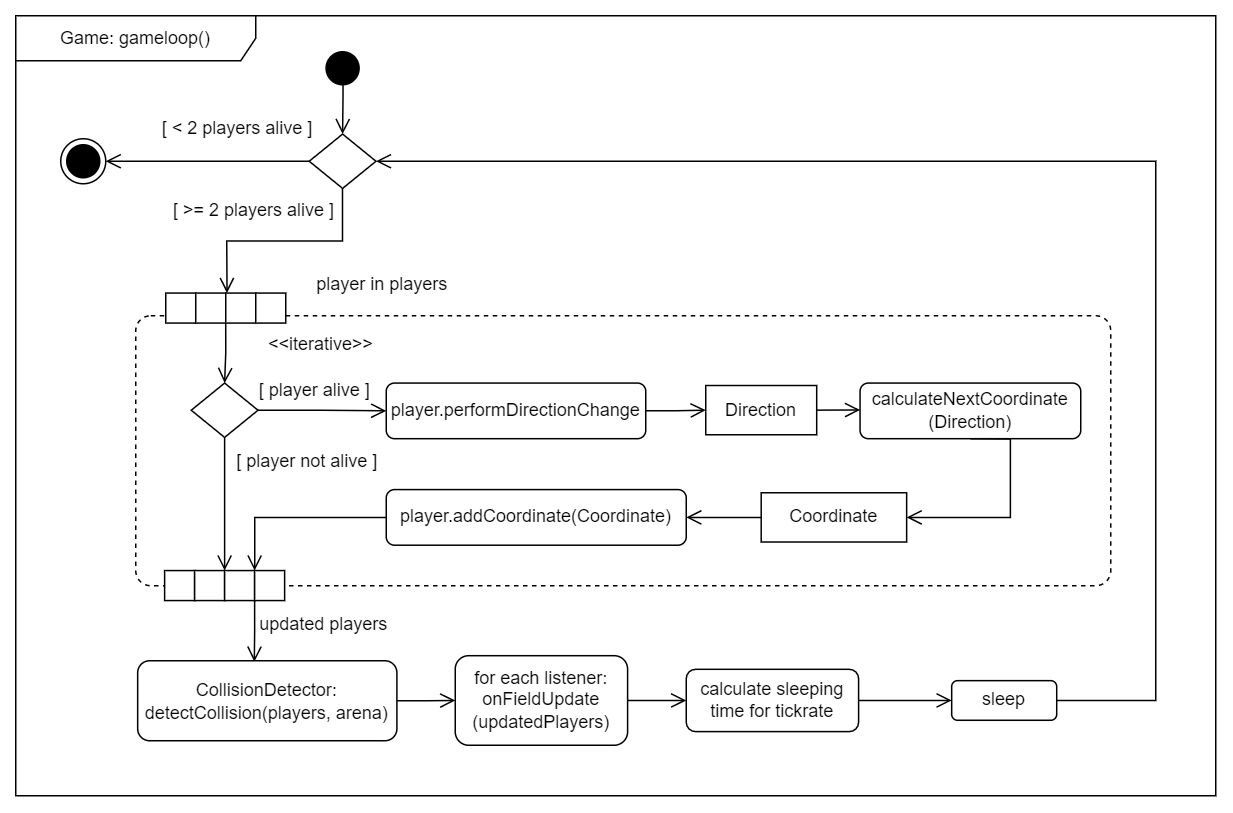

The diagram above was exported from draw.io. Its source (the exported page's mxGraphModel, read from the mxfile embedded in the PNG):
<mxGraphModel dx="5476" dy="2633" grid="1" gridSize="10" guides="1" tooltips="1" connect="1" arrows="1" fold="1" page="1" pageScale="1" pageWidth="827" pageHeight="1169" math="0" shadow="0">
  <root>
    <mxCell id="0" />
    <mxCell id="1" parent="0" />
    <mxCell id="2" value="player in players" style="text;html=1;strokeColor=none;fillColor=none;align=center;verticalAlign=middle;whiteSpace=wrap;rounded=0;" vertex="1" parent="1">
      <mxGeometry x="-363.2500000000001" y="-685.9499999999999" width="175" height="30" as="geometry" />
    </mxCell>
    <mxCell id="3" value="" style="ellipse;html=1;shape=startState;fillColor=#000000;strokeColor=#000000;" vertex="1" parent="1">
      <mxGeometry x="-317.1" y="-829.9999999999999" width="30" height="30" as="geometry" />
    </mxCell>
    <mxCell id="4" value="" style="edgeStyle=orthogonalEdgeStyle;html=1;verticalAlign=bottom;endArrow=open;endSize=8;strokeColor=#000000;rounded=0;entryX=0.5;entryY=0;entryDx=0;entryDy=0;" edge="1" target="7" parent="1">
      <mxGeometry relative="1" as="geometry">
        <mxPoint x="-302.36000000000024" y="-755.1099999999988" as="targetPoint" />
        <Array as="points" />
        <mxPoint x="-301.84000000000015" y="-822.1199999999999" as="sourcePoint" />
      </mxGeometry>
    </mxCell>
    <mxCell id="5" style="edgeStyle=orthogonalEdgeStyle;rounded=0;orthogonalLoop=1;jettySize=auto;html=1;exitX=0.5;exitY=1;exitDx=0;exitDy=0;entryX=0.5;entryY=0;entryDx=0;entryDy=0;fontSize=12;endArrow=open;endFill=0;endSize=8;" edge="1" source="7" parent="1">
      <mxGeometry relative="1" as="geometry">
        <mxPoint x="-379.1999999999998" y="-665.1200000000001" as="targetPoint" />
      </mxGeometry>
    </mxCell>
    <mxCell id="6" style="edgeStyle=orthogonalEdgeStyle;rounded=0;orthogonalLoop=1;jettySize=auto;html=1;exitX=0;exitY=0.5;exitDx=0;exitDy=0;endArrow=open;endFill=0;endSize=8;" edge="1" source="7" target="10" parent="1">
      <mxGeometry relative="1" as="geometry">
        <mxPoint x="-382.35" y="-753" as="targetPoint" />
      </mxGeometry>
    </mxCell>
    <mxCell id="7" value="" style="rhombus;whiteSpace=wrap;html=1;fillColor=#FFFFFF;strokeColor=#000000;" vertex="1" parent="1">
      <mxGeometry x="-324.35" y="-771.12" width="44.5" height="36.23" as="geometry" />
    </mxCell>
    <mxCell id="8" value="[ &amp;lt; 2 players alive ]" style="text;html=1;strokeColor=none;fillColor=none;align=center;verticalAlign=middle;whiteSpace=wrap;rounded=0;strokeWidth=1;fontSize=12;" vertex="1" parent="1">
      <mxGeometry x="-427.0999999999999" y="-790" width="110" height="30" as="geometry" />
    </mxCell>
    <mxCell id="9" value="[ &amp;gt;= 2 players alive ]" style="text;html=1;strokeColor=none;fillColor=none;align=center;verticalAlign=middle;whiteSpace=wrap;rounded=0;strokeWidth=1;fontSize=12;" vertex="1" parent="1">
      <mxGeometry x="-416" y="-734.89" width="110" height="30" as="geometry" />
    </mxCell>
    <mxCell id="10" value="" style="ellipse;html=1;shape=endState;fillColor=strokeColor;container=0;" vertex="1" parent="1">
      <mxGeometry x="-489.99999999999994" y="-768.0000000000001" width="30" height="30" as="geometry" />
    </mxCell>
    <mxCell id="11" style="edgeStyle=orthogonalEdgeStyle;rounded=0;orthogonalLoop=1;jettySize=auto;html=1;entryX=0;entryY=0.5;entryDx=0;entryDy=0;endArrow=open;endFill=0;endSize=8;" edge="1" source="12" target="45" parent="1">
      <mxGeometry relative="1" as="geometry" />
    </mxCell>
    <mxCell id="12" value="for each listener:&lt;br&gt;onFieldUpdate&lt;br&gt;(updatedPlayers)" style="rounded=1;whiteSpace=wrap;html=1;strokeColor=#000000;container=0;" vertex="1" parent="1">
      <mxGeometry x="-227" y="-423.37000000000006" width="114.9" height="59.7" as="geometry" />
    </mxCell>
    <mxCell id="13" value="&amp;nbsp; &amp;nbsp; &amp;nbsp; &amp;nbsp; &amp;nbsp; &amp;nbsp; &amp;nbsp; &amp;nbsp; &amp;nbsp; &amp;nbsp; &amp;nbsp; &amp;nbsp;&amp;lt;&amp;lt;iterative&amp;gt;&amp;gt;" style="dashed=1;rounded=1;absoluteArcSize=1;arcSize=20;html=1;verticalAlign=top;align=left;spacingTop=5;spacingLeft=10;" vertex="1" parent="1">
      <mxGeometry x="-440" y="-650" width="650" height="180" as="geometry" />
    </mxCell>
    <mxCell id="14" value="" style="group;resizeWidth=0;resizeHeight=0;" vertex="1" parent="1">
      <mxGeometry x="-419.9999999999999" y="-665.12" width="80" height="20" as="geometry" />
    </mxCell>
    <mxCell id="15" value="" style="resizeWidth=0;resizeHeight=0;points=[[0,0],[0.5,0],[1,0]];" vertex="1" parent="14">
      <mxGeometry width="20" height="20" relative="1" as="geometry">
        <mxPoint as="offset" />
      </mxGeometry>
    </mxCell>
    <mxCell id="16" value="" style="resizeWidth=0;resizeHeight=0;points=[[0,0],[0.5,0],[1,0]];" vertex="1" parent="14">
      <mxGeometry width="20" height="20" relative="1" as="geometry">
        <mxPoint x="20" as="offset" />
      </mxGeometry>
    </mxCell>
    <mxCell id="17" value="" style="resizeWidth=0;resizeHeight=0;points=[[0,0],[0.5,0],[1,0]];" vertex="1" parent="14">
      <mxGeometry width="20" height="20" relative="1" as="geometry">
        <mxPoint x="40" as="offset" />
      </mxGeometry>
    </mxCell>
    <mxCell id="18" value="" style="resizeWidth=0;resizeHeight=0;points=[[0,0],[0.5,0],[1,0]];" vertex="1" parent="14">
      <mxGeometry width="20" height="20" relative="1" as="geometry">
        <mxPoint x="60" as="offset" />
      </mxGeometry>
    </mxCell>
    <mxCell id="19" value="" style="edgeStyle=orthogonalEdgeStyle;html=1;verticalAlign=bottom;endArrow=open;endSize=8;strokeColor=#000000;rounded=0;entryX=0.5;entryY=0;entryDx=0;entryDy=0;exitX=0.999;exitY=1.027;exitDx=0;exitDy=0;exitPerimeter=0;" edge="1" source="16" target="22" parent="1">
      <mxGeometry relative="1" as="geometry">
        <mxPoint x="-278.3599999999999" y="-471.17693282779635" as="targetPoint" />
        <Array as="points" />
        <mxPoint x="-278.10000000000036" y="-555.1200000000002" as="sourcePoint" />
      </mxGeometry>
    </mxCell>
    <mxCell id="20" style="edgeStyle=orthogonalEdgeStyle;rounded=0;orthogonalLoop=1;jettySize=auto;html=1;exitX=0.5;exitY=1;exitDx=0;exitDy=0;entryX=0.5;entryY=0;entryDx=0;entryDy=0;fontSize=12;endArrow=open;endFill=0;endSize=8;" edge="1" source="22" target="34" parent="1">
      <mxGeometry relative="1" as="geometry" />
    </mxCell>
    <mxCell id="21" style="edgeStyle=orthogonalEdgeStyle;rounded=0;orthogonalLoop=1;jettySize=auto;html=1;exitX=1;exitY=0.5;exitDx=0;exitDy=0;entryX=0;entryY=0.5;entryDx=0;entryDy=0;fontSize=12;endArrow=open;endFill=0;endSize=8;" edge="1" source="22" target="24" parent="1">
      <mxGeometry relative="1" as="geometry" />
    </mxCell>
    <mxCell id="22" value="" style="rhombus;whiteSpace=wrap;html=1;fillColor=#FFFFFF;strokeColor=#000000;" vertex="1" parent="1">
      <mxGeometry x="-403" y="-605.12" width="44.5" height="36.23" as="geometry" />
    </mxCell>
    <mxCell id="23" style="edgeStyle=orthogonalEdgeStyle;rounded=0;orthogonalLoop=1;jettySize=auto;html=1;entryX=0;entryY=0.5;entryDx=0;entryDy=0;fontSize=12;endArrow=open;endFill=0;endSize=8;" edge="1" source="24" target="30" parent="1">
      <mxGeometry relative="1" as="geometry" />
    </mxCell>
    <mxCell id="24" value="player.performDirectionChange" style="rounded=1;whiteSpace=wrap;html=1;strokeColor=#000000;fillColor=#FFFFFF;" vertex="1" parent="1">
      <mxGeometry x="-273" y="-605.12" width="173" height="37.08" as="geometry" />
    </mxCell>
    <mxCell id="25" style="edgeStyle=orthogonalEdgeStyle;rounded=0;orthogonalLoop=1;jettySize=auto;html=1;entryX=1;entryY=0.5;entryDx=0;entryDy=0;fontSize=12;endArrow=open;endFill=0;endSize=8;exitX=0.5;exitY=1;exitDx=0;exitDy=0;" edge="1" source="26" target="32" parent="1">
      <mxGeometry relative="1" as="geometry">
        <Array as="points">
          <mxPoint x="143" y="-516" />
        </Array>
      </mxGeometry>
    </mxCell>
    <mxCell id="26" value="calculateNextCoordinate&lt;br&gt;(Direction)" style="rounded=1;whiteSpace=wrap;html=1;strokeColor=#000000;fillColor=#FFFFFF;" vertex="1" parent="1">
      <mxGeometry x="42.87" y="-605.12" width="147.13" height="37.08" as="geometry" />
    </mxCell>
    <mxCell id="27" value="player.addCoordinate(Coordinate)" style="rounded=1;whiteSpace=wrap;html=1;strokeColor=#000000;fillColor=#FFFFFF;" vertex="1" parent="1">
      <mxGeometry x="-272.9999999999999" y="-534.11" width="200" height="37.08" as="geometry" />
    </mxCell>
    <mxCell id="28" style="edgeStyle=orthogonalEdgeStyle;rounded=0;orthogonalLoop=1;jettySize=auto;html=1;entryX=0;entryY=0;entryDx=0;entryDy=0;fontSize=12;endArrow=open;endFill=0;endSize=8;" edge="1" source="27" target="38" parent="1">
      <mxGeometry relative="1" as="geometry">
        <mxPoint x="-258.0999999999999" y="-515.531764705882" as="sourcePoint" />
      </mxGeometry>
    </mxCell>
    <mxCell id="29" style="edgeStyle=orthogonalEdgeStyle;rounded=0;orthogonalLoop=1;jettySize=auto;html=1;exitX=1;exitY=0.5;exitDx=0;exitDy=0;entryX=0;entryY=0.5;entryDx=0;entryDy=0;fontSize=12;endArrow=open;endFill=0;endSize=8;" edge="1" source="30" target="26" parent="1">
      <mxGeometry relative="1" as="geometry" />
    </mxCell>
    <mxCell id="30" value="Direction" style="rounded=0;whiteSpace=wrap;html=1;strokeWidth=1;fontSize=12;" vertex="1" parent="1">
      <mxGeometry x="-60" y="-603.49" width="73.96" height="32.83" as="geometry" />
    </mxCell>
    <mxCell id="31" style="edgeStyle=orthogonalEdgeStyle;rounded=0;orthogonalLoop=1;jettySize=auto;html=1;exitX=0;exitY=0.5;exitDx=0;exitDy=0;fontSize=12;endArrow=open;endFill=0;endSize=8;" edge="1" source="32" target="27" parent="1">
      <mxGeometry relative="1" as="geometry" />
    </mxCell>
    <mxCell id="32" value="Coordinate" style="rounded=0;whiteSpace=wrap;html=1;strokeWidth=1;fontSize=12;" vertex="1" parent="1">
      <mxGeometry x="-23.0300000000002" y="-531.99" width="96.96" height="32.83" as="geometry" />
    </mxCell>
    <mxCell id="33" style="edgeStyle=orthogonalEdgeStyle;rounded=0;orthogonalLoop=1;jettySize=auto;html=1;exitX=0.75;exitY=1;exitDx=0;exitDy=0;entryX=0.45;entryY=0.012;entryDx=0;entryDy=0;entryPerimeter=0;endArrow=open;endFill=0;endSize=8;" edge="1" source="34" target="42" parent="1">
      <mxGeometry relative="1" as="geometry" />
    </mxCell>
    <mxCell id="34" value="" style="group;resizeWidth=0;resizeHeight=0;" vertex="1" parent="1">
      <mxGeometry x="-420.75" y="-480.1236702318299" width="80" height="20" as="geometry" />
    </mxCell>
    <mxCell id="35" value="" style="resizeWidth=0;resizeHeight=0;points=[[0,0],[0.5,0],[1,0]];" vertex="1" parent="34">
      <mxGeometry width="20" height="20" relative="1" as="geometry">
        <mxPoint as="offset" />
      </mxGeometry>
    </mxCell>
    <mxCell id="36" value="" style="resizeWidth=0;resizeHeight=0;points=[[0,0],[0.5,0],[1,0]];" vertex="1" parent="34">
      <mxGeometry width="20" height="20" relative="1" as="geometry">
        <mxPoint x="20" as="offset" />
      </mxGeometry>
    </mxCell>
    <mxCell id="37" value="" style="resizeWidth=0;resizeHeight=0;points=[[0,0],[0.5,0],[1,0]];" vertex="1" parent="34">
      <mxGeometry width="20" height="20" relative="1" as="geometry">
        <mxPoint x="40" as="offset" />
      </mxGeometry>
    </mxCell>
    <mxCell id="38" value="" style="resizeWidth=0;resizeHeight=0;points=[[0,0],[0.5,0],[1,0]];" vertex="1" parent="34">
      <mxGeometry width="20" height="20" relative="1" as="geometry">
        <mxPoint x="60" as="offset" />
      </mxGeometry>
    </mxCell>
    <mxCell id="39" value="[ player alive ]" style="text;html=1;strokeColor=none;fillColor=none;align=center;verticalAlign=middle;whiteSpace=wrap;rounded=0;strokeWidth=1;fontSize=12;" vertex="1" parent="1">
      <mxGeometry x="-363.19999999999993" y="-615.12" width="85.1" height="30" as="geometry" />
    </mxCell>
    <mxCell id="40" value="[ player not alive ]" style="text;html=1;strokeColor=none;fillColor=none;align=center;verticalAlign=middle;whiteSpace=wrap;rounded=0;strokeWidth=1;fontSize=12;" vertex="1" parent="1">
      <mxGeometry x="-383" y="-568.04" width="114.9" height="30" as="geometry" />
    </mxCell>
    <mxCell id="41" style="edgeStyle=orthogonalEdgeStyle;rounded=0;orthogonalLoop=1;jettySize=auto;html=1;exitX=1;exitY=0.5;exitDx=0;exitDy=0;endArrow=open;endFill=0;endSize=8;" edge="1" source="42" target="12" parent="1">
      <mxGeometry relative="1" as="geometry" />
    </mxCell>
    <mxCell id="42" value="CollisionDetector:&lt;br&gt;detectCollision(players, arena)" style="rounded=1;whiteSpace=wrap;html=1;strokeColor=#000000;container=0;" vertex="1" parent="1">
      <mxGeometry x="-438.71999999999997" y="-420" width="172.82" height="53.33" as="geometry" />
    </mxCell>
    <mxCell id="43" value="updated players" style="text;html=1;strokeColor=none;fillColor=none;align=center;verticalAlign=middle;whiteSpace=wrap;rounded=0;" vertex="1" parent="1">
      <mxGeometry x="-402" y="-459" width="175" height="30" as="geometry" />
    </mxCell>
    <mxCell id="44" style="edgeStyle=orthogonalEdgeStyle;rounded=0;orthogonalLoop=1;jettySize=auto;html=1;entryX=0;entryY=0.5;entryDx=0;entryDy=0;endArrow=open;endFill=0;endSize=8;" edge="1" source="45" target="47" parent="1">
      <mxGeometry relative="1" as="geometry" />
    </mxCell>
    <mxCell id="45" value="calculate sleeping&lt;br&gt;time for tickrate" style="rounded=1;whiteSpace=wrap;html=1;strokeColor=#000000;container=0;" vertex="1" parent="1">
      <mxGeometry x="-73" y="-414.2900000000001" width="114.9" height="41.53" as="geometry" />
    </mxCell>
    <mxCell id="46" style="edgeStyle=orthogonalEdgeStyle;rounded=0;orthogonalLoop=1;jettySize=auto;html=1;entryX=1;entryY=0.5;entryDx=0;entryDy=0;endArrow=open;endFill=0;endSize=8;" edge="1" source="47" target="7" parent="1">
      <mxGeometry relative="1" as="geometry">
        <Array as="points">
          <mxPoint x="240" y="-394" />
          <mxPoint x="240" y="-753" />
        </Array>
      </mxGeometry>
    </mxCell>
    <mxCell id="47" value="sleep" style="rounded=1;whiteSpace=wrap;html=1;strokeColor=#000000;container=0;" vertex="1" parent="1">
      <mxGeometry x="103.96000000000001" y="-406.73" width="70" height="26.41" as="geometry" />
    </mxCell>
    <mxCell id="48" value="Game: gameloop()" style="shape=umlFrame;whiteSpace=wrap;html=1;sketch=0;fillColor=default;width=160;height=30;align=center;" vertex="1" parent="1">
      <mxGeometry x="-520" y="-850" width="800" height="520" as="geometry" />
    </mxCell>
  </root>
</mxGraphModel>